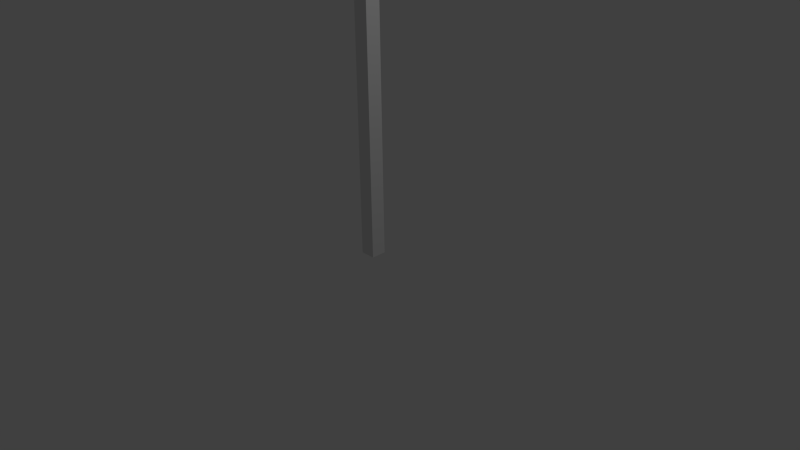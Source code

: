 # Source: lamppost.blend  (saved by Blender 2.71.0; exported with 4.5.12 LTS)
import bpy
from mathutils import Matrix  # noqa: F401  (used for matrix-valued properties, if any)

bpy.ops.wm.read_factory_settings(use_empty=True)
scene = bpy.context.scene
scene.name = 'Scene'

# ---- collections
col_collection_1 = bpy.data.collections.new('Collection 1'); scene.collection.children.link(col_collection_1)

# ---- materials (node trees are filled in below, after node groups)
mat_lamppost = bpy.data.materials.new('Lamppost')
mat_lamppost.alpha_threshold = 0.0
mat_lamppost.use_transparent_shadow = False
mat_lamppost.roughness = 0.5
mat_lamppost.line_color = (0.0, 0.0, 0.0, 1.0)
mat_lamppost_light = bpy.data.materials.new('Lamppost light')
mat_lamppost_light.alpha_threshold = 0.0
mat_lamppost_light.use_transparent_shadow = False
mat_lamppost_light.roughness = 0.5
mat_lamppost_light.line_color = (0.0, 0.0, 0.0, 1.0)

# ---- material node trees

# ---- world
world_world = bpy.data.worlds.new('World'); scene.world = world_world
world_world.color = (0.05088, 0.05088, 0.05088)
world_world.use_sun_shadow = False
world_world.sun_shadow_jitter_overblur = 0.0
world_world.cycles.sampling_method = 'MANUAL'
world_world.cycles.sample_map_resolution = 256

# ---- cameras
cam_camera = bpy.data.cameras.new('Camera')
cam_camera.clip_end = 100.0
cam_camera.lens = 35.0
cam_camera.sensor_width = 32.0
cam_camera.sensor_height = 18.0
cam_camera.ortho_scale = 7.314
cam_camera.dof.focus_distance = 0.0
cam_camera.dof.aperture_fstop = 128.0

# ---- lights
light_lamp = bpy.data.lights.new('Lamp', 'POINT')
light_lamp.transmission_factor = 0.0
light_lamp.cutoff_distance = 30.0
light_lamp.energy = 100.0
light_lamp.shadow_buffer_clip_start = 1.001
light_lamp.shadow_soft_size = 0.1
light_lamp.shadow_maximum_resolution = 0.006
light_lamp.use_absolute_resolution = True
light_lamp.cycles.use_multiple_importance_sampling = False

# ---- meshes
me_cube = bpy.data.meshes.new('Cube')
me_cube.from_pydata([(-0.06825, -0.1848, 8.9), (-0.06825, 0.2152, 8.9), (0.8462, 0.2152, 9.305), (0.8462, -0.1848, 9.305), (-0.1492, -0.1848, 9.083), (-0.1492, 0.2152, 9.083), (0.7652, 0.2152, 9.488), (0.7652, -0.1848, 9.488), (0.1, 0.1, -0.9416), (0.1, -0.1, -0.9416), (-0.1, -0.1, -0.9416), (-0.1, 0.1, -0.9416), (0.1, 0.1, 9.058), (0.1, -0.1, 9.058), (-0.1, -0.1, 9.058), (-0.1, 0.1, 9.058)], [], [(4, 5, 1, 0), (5, 6, 2, 1), (6, 7, 3, 2), (7, 4, 0, 3), (0, 1, 2, 3), (7, 6, 5, 4), (8, 9, 10, 11), (12, 15, 14, 13), (8, 12, 13, 9), (9, 13, 14, 10), (10, 14, 15, 11), (12, 8, 11, 15)])
me_cube.polygons.foreach_set('material_index', [0, 0, 0, 0, 1, 0, 0, 0, 0, 0, 0, 0])
me_cube.materials.append(mat_lamppost)
me_cube.materials.append(mat_lamppost_light)
me_cube.use_remesh_preserve_volume = False
me_cube.use_remesh_preserve_attributes = False
me_cube.use_mirror_vertex_groups = False
me_cube.update()

# ---- objects
ob_cube = bpy.data.objects.new('Cube', me_cube)
ob_lamp = bpy.data.objects.new('Lamp', light_lamp)
ob_camera = bpy.data.objects.new('Camera', cam_camera)

# ---- transforms, parenting, visibility, modifiers, constraints
ob_cube.location = (0.0, 0.0, 0.9672)
ob_cube.lock_rotations_4d = False
ob_cube.empty_display_type = 'ARROWS'
ob_cube.lineart.crease_threshold = 0.0
ob_lamp.location = (4.076, 1.005, 5.904)
ob_lamp.rotation_euler = (0.6503, 0.05522, 1.866)
ob_lamp.lock_rotations_4d = False
ob_lamp.empty_display_type = 'ARROWS'
ob_lamp.color = (0.0, 0.0, 0.0, 0.0)
ob_lamp.lineart.crease_threshold = 0.0
ob_camera.location = (7.481, -6.508, 5.344)
ob_camera.rotation_euler = (1.109, 0.01082, 0.8149)
ob_camera.lock_rotations_4d = False
ob_camera.empty_display_type = 'ARROWS'
ob_camera.color = (0.0, 0.0, 0.0, 0.0)
ob_camera.display_type = 'WIRE'
ob_camera.lineart.crease_threshold = 0.0

# ---- collection membership
col_collection_1.objects.link(ob_cube)
col_collection_1.objects.link(ob_lamp)
col_collection_1.objects.link(ob_camera)

# ---- scene / render settings (as saved in the file)
scene.camera = ob_camera
scene.frame_start = 1; scene.frame_end = 250; scene.frame_set(1)
scene.render.engine = 'BLENDER_EEVEE_NEXT'
scene.render.resolution_percentage = 50
scene.render.dither_intensity = 0.0
scene.cycles.use_denoising = False
scene.cycles.samples = 10
scene.cycles.sampling_pattern = 'TABULATED_SOBOL'
scene.cycles.light_sampling_threshold = 0.0
scene.cycles.use_adaptive_sampling = False
scene.cycles.use_light_tree = False
scene.cycles.blur_glossy = 0.0
scene.cycles.volume_bounces = 1
scene.cycles.pixel_filter_type = 'GAUSSIAN'
scene.cycles.sample_clamp_indirect = 0.0
scene.view_settings.view_transform = 'Standard'
bpy.context.view_layer.update()
